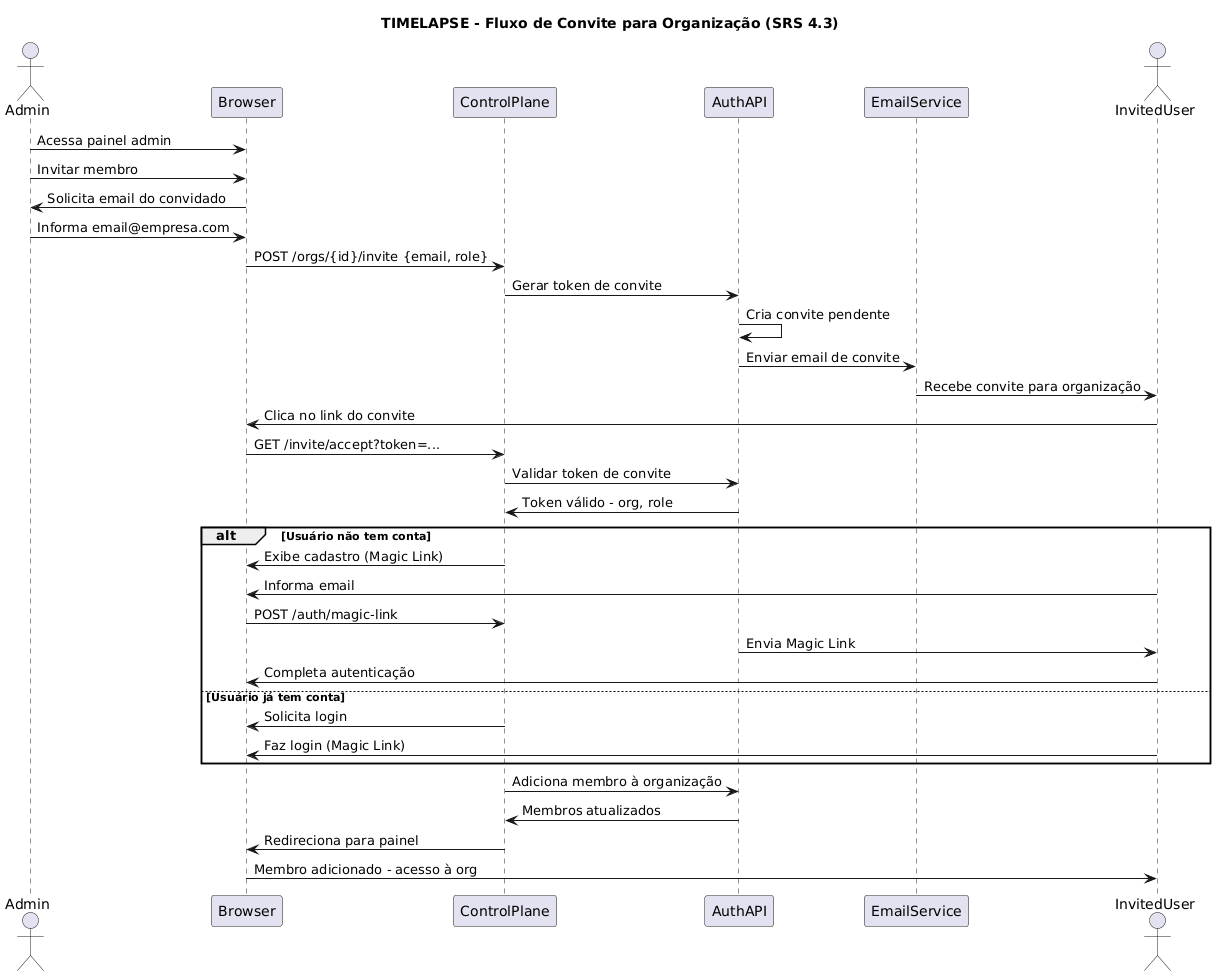

The diagram above was rendered by PlantUML. Its source (embedded in the PNG):
@startuml
title TIMELAPSE - Fluxo de Convite para Organização (SRS 4.3)
actor Admin
participant Browser
participant ControlPlane
participant AuthAPI
participant EmailService
actor InvitedUser

Admin -> Browser: Acessa painel admin
Admin -> Browser: Invitar membro
Browser -> Admin: Solicita email do convidado
Admin -> Browser: Informa email@empresa.com

Browser -> ControlPlane: POST /orgs/{id}/invite {email, role}
ControlPlane -> AuthAPI: Gerar token de convite
AuthAPI -> AuthAPI: Cria convite pendente
AuthAPI -> EmailService: Enviar email de convite
EmailService -> InvitedUser: Recebe convite para organização

InvitedUser -> Browser: Clica no link do convite
Browser -> ControlPlane: GET /invite/accept?token=...
ControlPlane -> AuthAPI: Validar token de convite
AuthAPI -> ControlPlane: Token válido - org, role

alt Usuário não tem conta
    ControlPlane -> Browser: Exibe cadastro (Magic Link)
    InvitedUser -> Browser: Informa email
    Browser -> ControlPlane: POST /auth/magic-link
    AuthAPI -> InvitedUser: Envia Magic Link
    InvitedUser -> Browser: Completa autenticação
else Usuário já tem conta
    ControlPlane -> Browser: Solicita login
    InvitedUser -> Browser: Faz login (Magic Link)
end

ControlPlane -> AuthAPI: Adiciona membro à organização
AuthAPI -> ControlPlane: Membros atualizados
ControlPlane -> Browser: Redireciona para painel
Browser -> InvitedUser: Membro adicionado - acesso à org
@enduml